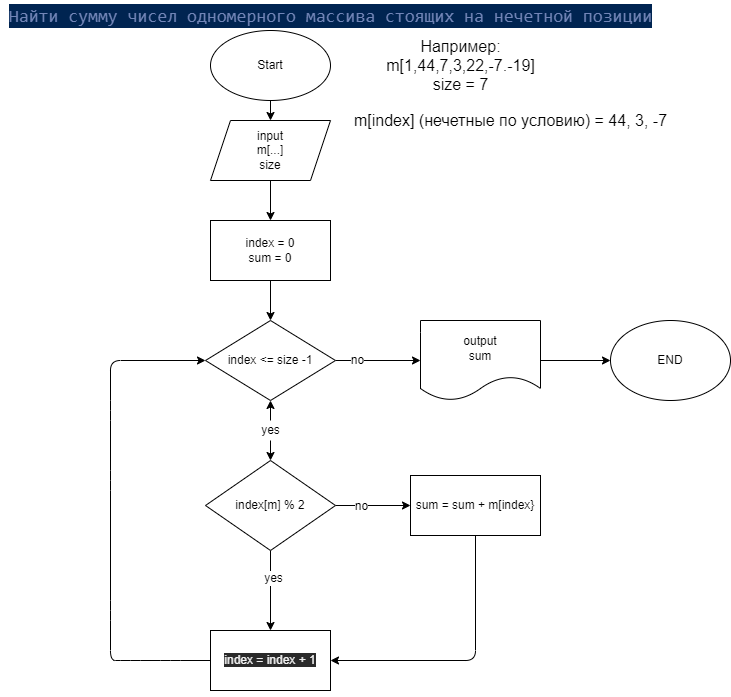

The diagram above was exported from draw.io. Its source (the exported page's mxGraphModel, read from the mxfile embedded in the PNG):
<mxGraphModel dx="926" dy="849" grid="1" gridSize="10" guides="1" tooltips="1" connect="1" arrows="1" fold="1" page="1" pageScale="1" pageWidth="827" pageHeight="1169" math="0" shadow="0">
  <root>
    <mxCell id="0" />
    <mxCell id="1" parent="0" />
    <mxCell id="2" value="&lt;div style=&quot;color: rgb(255 , 255 , 255) ; background-color: rgb(0 , 36 , 81) ; font-family: &amp;#34;consolas&amp;#34; , &amp;#34;courier new&amp;#34; , monospace ; font-size: 18px ; line-height: 24px&quot;&gt;&lt;span style=&quot;color: #7285b7&quot;&gt;Найти сумму чисел одномерного массива стоящих на нечетной позиции&lt;/span&gt;&lt;/div&gt;" style="text;html=1;align=center;verticalAlign=middle;resizable=0;points=[];autosize=1;strokeColor=none;fillColor=none;" vertex="1" parent="1">
      <mxGeometry x="10" y="20" width="660" height="30" as="geometry" />
    </mxCell>
    <mxCell id="6" value="" style="edgeStyle=none;html=1;" edge="1" parent="1" source="3" target="4">
      <mxGeometry relative="1" as="geometry" />
    </mxCell>
    <mxCell id="3" value="Start" style="ellipse;whiteSpace=wrap;html=1;" vertex="1" parent="1">
      <mxGeometry x="220" y="50" width="120" height="70" as="geometry" />
    </mxCell>
    <mxCell id="7" value="" style="edgeStyle=none;html=1;" edge="1" parent="1" source="4" target="5">
      <mxGeometry relative="1" as="geometry" />
    </mxCell>
    <mxCell id="4" value="input&lt;br&gt;m[...]&lt;br&gt;size" style="shape=parallelogram;perimeter=parallelogramPerimeter;whiteSpace=wrap;html=1;fixedSize=1;" vertex="1" parent="1">
      <mxGeometry x="220" y="140" width="120" height="60" as="geometry" />
    </mxCell>
    <mxCell id="9" value="" style="edgeStyle=none;html=1;" edge="1" parent="1" source="5" target="8">
      <mxGeometry relative="1" as="geometry" />
    </mxCell>
    <mxCell id="5" value="index = 0&lt;br&gt;sum = 0" style="rounded=0;whiteSpace=wrap;html=1;" vertex="1" parent="1">
      <mxGeometry x="220" y="240" width="120" height="60" as="geometry" />
    </mxCell>
    <mxCell id="15" value="" style="edgeStyle=none;html=1;" edge="1" parent="1" source="8" target="14">
      <mxGeometry relative="1" as="geometry" />
    </mxCell>
    <mxCell id="32" value="no" style="edgeLabel;html=1;align=center;verticalAlign=middle;resizable=0;points=[];fontSize=12;" vertex="1" connectable="0" parent="15">
      <mxGeometry x="-0.5106" y="1" relative="1" as="geometry">
        <mxPoint as="offset" />
      </mxGeometry>
    </mxCell>
    <mxCell id="8" value="index &amp;lt;= size -1" style="rhombus;whiteSpace=wrap;html=1;" vertex="1" parent="1">
      <mxGeometry x="215" y="340" width="130" height="80" as="geometry" />
    </mxCell>
    <mxCell id="12" style="edgeStyle=none;html=1;entryX=0;entryY=0.5;entryDx=0;entryDy=0;exitX=0;exitY=0.5;exitDx=0;exitDy=0;" edge="1" parent="1" source="24" target="8">
      <mxGeometry relative="1" as="geometry">
        <mxPoint x="150" y="500" as="targetPoint" />
        <mxPoint x="200" y="700" as="sourcePoint" />
        <Array as="points">
          <mxPoint x="180" y="680" />
          <mxPoint x="140" y="680" />
          <mxPoint x="120" y="680" />
          <mxPoint x="120" y="630" />
          <mxPoint x="120" y="500" />
          <mxPoint x="120" y="430" />
          <mxPoint x="120" y="380" />
        </Array>
      </mxGeometry>
    </mxCell>
    <mxCell id="34" style="edgeStyle=none;html=1;entryX=1;entryY=0.5;entryDx=0;entryDy=0;fontSize=12;" edge="1" parent="1" source="10" target="24">
      <mxGeometry relative="1" as="geometry">
        <Array as="points">
          <mxPoint x="485" y="680" />
        </Array>
      </mxGeometry>
    </mxCell>
    <mxCell id="10" value="sum = sum + m[index}" style="rounded=0;whiteSpace=wrap;html=1;" vertex="1" parent="1">
      <mxGeometry x="420" y="495" width="130" height="60" as="geometry" />
    </mxCell>
    <mxCell id="21" value="" style="edgeStyle=none;html=1;fontSize=12;" edge="1" parent="1" source="13" target="8">
      <mxGeometry relative="1" as="geometry" />
    </mxCell>
    <mxCell id="22" value="" style="edgeStyle=none;html=1;fontSize=12;" edge="1" parent="1" source="13" target="20">
      <mxGeometry relative="1" as="geometry" />
    </mxCell>
    <mxCell id="13" value="yes" style="text;html=1;align=center;verticalAlign=middle;resizable=0;points=[];autosize=1;strokeColor=none;fillColor=none;" vertex="1" parent="1">
      <mxGeometry x="265" y="440" width="30" height="20" as="geometry" />
    </mxCell>
    <mxCell id="17" value="" style="edgeStyle=none;html=1;" edge="1" parent="1" source="14" target="16">
      <mxGeometry relative="1" as="geometry" />
    </mxCell>
    <mxCell id="14" value="output&lt;br&gt;sum" style="shape=document;whiteSpace=wrap;html=1;boundedLbl=1;" vertex="1" parent="1">
      <mxGeometry x="430" y="340" width="120" height="80" as="geometry" />
    </mxCell>
    <mxCell id="16" value="END" style="ellipse;whiteSpace=wrap;html=1;" vertex="1" parent="1">
      <mxGeometry x="620" y="340" width="120" height="80" as="geometry" />
    </mxCell>
    <mxCell id="18" value="&lt;font style=&quot;font-size: 16px&quot;&gt;Например:&lt;br&gt;m[1,44,7,3,22,-7.-19]&lt;br&gt;size = 7&lt;/font&gt;" style="text;html=1;align=center;verticalAlign=middle;resizable=0;points=[];autosize=1;strokeColor=none;fillColor=none;" vertex="1" parent="1">
      <mxGeometry x="390" y="60" width="160" height="50" as="geometry" />
    </mxCell>
    <mxCell id="19" value="m[index] (нечетные по условию) = 44, 3, -7" style="text;html=1;align=center;verticalAlign=middle;resizable=0;points=[];autosize=1;strokeColor=none;fillColor=none;fontSize=16;" vertex="1" parent="1">
      <mxGeometry x="355" y="130" width="330" height="20" as="geometry" />
    </mxCell>
    <mxCell id="33" value="" style="edgeStyle=none;html=1;fontSize=12;" edge="1" parent="1" source="20" target="10">
      <mxGeometry relative="1" as="geometry" />
    </mxCell>
    <mxCell id="36" value="no" style="edgeLabel;html=1;align=center;verticalAlign=middle;resizable=0;points=[];fontSize=12;" vertex="1" connectable="0" parent="33">
      <mxGeometry x="-0.3198" y="-2" relative="1" as="geometry">
        <mxPoint y="-2" as="offset" />
      </mxGeometry>
    </mxCell>
    <mxCell id="35" value="" style="edgeStyle=none;html=1;fontSize=12;" edge="1" parent="1" source="20" target="24">
      <mxGeometry relative="1" as="geometry" />
    </mxCell>
    <mxCell id="37" value="yes" style="edgeLabel;html=1;align=center;verticalAlign=middle;resizable=0;points=[];fontSize=12;" vertex="1" connectable="0" parent="35">
      <mxGeometry x="-0.3233" y="2" relative="1" as="geometry">
        <mxPoint as="offset" />
      </mxGeometry>
    </mxCell>
    <mxCell id="20" value="index[m] % 2" style="rhombus;whiteSpace=wrap;html=1;fontSize=12;" vertex="1" parent="1">
      <mxGeometry x="215" y="480" width="130" height="90" as="geometry" />
    </mxCell>
    <mxCell id="24" value="&#10;&#10;&lt;span style=&quot;color: rgb(240, 240, 240); font-family: helvetica; font-size: 12px; font-style: normal; font-weight: 400; letter-spacing: normal; text-align: center; text-indent: 0px; text-transform: none; word-spacing: 0px; background-color: rgb(42, 42, 42); display: inline; float: none;&quot;&gt;index = index + 1&lt;/span&gt;&#10;&#10;" style="rounded=0;whiteSpace=wrap;html=1;fontSize=12;" vertex="1" parent="1">
      <mxGeometry x="220" y="650" width="120" height="60" as="geometry" />
    </mxCell>
  </root>
</mxGraphModel>